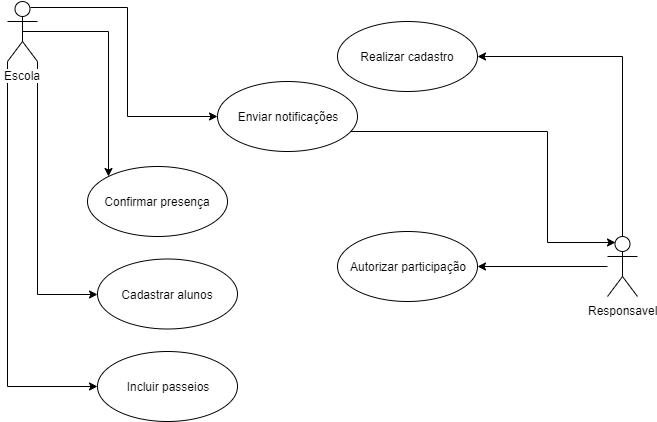

The diagram above was exported from draw.io. Its source (the exported page's mxGraphModel, read from the mxfile embedded in the PNG):
<mxGraphModel dx="790" dy="523" grid="1" gridSize="10" guides="1" tooltips="1" connect="1" arrows="1" fold="1" page="1" pageScale="1" pageWidth="827" pageHeight="1169" math="0" shadow="0">
  <root>
    <mxCell id="0" />
    <mxCell id="1" parent="0" />
    <mxCell id="ZmSvAHocnC0o2bcbU-gR-10" style="edgeStyle=orthogonalEdgeStyle;rounded=0;orthogonalLoop=1;jettySize=auto;html=1;entryX=0;entryY=0.5;entryDx=0;entryDy=0;exitX=0.75;exitY=0.1;exitDx=0;exitDy=0;exitPerimeter=0;" edge="1" parent="1" source="ZmSvAHocnC0o2bcbU-gR-1" target="ZmSvAHocnC0o2bcbU-gR-6">
      <mxGeometry relative="1" as="geometry">
        <mxPoint x="230" y="60" as="targetPoint" />
        <Array as="points">
          <mxPoint x="160" y="36" />
          <mxPoint x="160" y="145" />
        </Array>
      </mxGeometry>
    </mxCell>
    <mxCell id="ZmSvAHocnC0o2bcbU-gR-25" style="edgeStyle=orthogonalEdgeStyle;rounded=0;orthogonalLoop=1;jettySize=auto;html=1;exitX=1;exitY=1;exitDx=0;exitDy=0;exitPerimeter=0;entryX=0;entryY=0.5;entryDx=0;entryDy=0;" edge="1" parent="1" source="ZmSvAHocnC0o2bcbU-gR-1" target="ZmSvAHocnC0o2bcbU-gR-20">
      <mxGeometry relative="1" as="geometry" />
    </mxCell>
    <mxCell id="ZmSvAHocnC0o2bcbU-gR-26" style="edgeStyle=orthogonalEdgeStyle;rounded=0;orthogonalLoop=1;jettySize=auto;html=1;exitX=0;exitY=1;exitDx=0;exitDy=0;exitPerimeter=0;entryX=0;entryY=0.5;entryDx=0;entryDy=0;" edge="1" parent="1" source="ZmSvAHocnC0o2bcbU-gR-1" target="ZmSvAHocnC0o2bcbU-gR-21">
      <mxGeometry relative="1" as="geometry" />
    </mxCell>
    <mxCell id="ZmSvAHocnC0o2bcbU-gR-47" style="edgeStyle=orthogonalEdgeStyle;rounded=0;orthogonalLoop=1;jettySize=auto;html=1;exitX=0.5;exitY=0.5;exitDx=0;exitDy=0;exitPerimeter=0;entryX=0;entryY=0;entryDx=0;entryDy=0;" edge="1" parent="1" source="ZmSvAHocnC0o2bcbU-gR-1" target="ZmSvAHocnC0o2bcbU-gR-45">
      <mxGeometry relative="1" as="geometry">
        <Array as="points">
          <mxPoint x="141" y="60" />
        </Array>
      </mxGeometry>
    </mxCell>
    <mxCell id="ZmSvAHocnC0o2bcbU-gR-1" value="Escola&lt;br&gt;" style="shape=umlActor;verticalLabelPosition=bottom;labelBackgroundColor=#ffffff;verticalAlign=top;html=1;" vertex="1" parent="1">
      <mxGeometry x="40" y="30" width="30" height="60" as="geometry" />
    </mxCell>
    <mxCell id="ZmSvAHocnC0o2bcbU-gR-15" style="edgeStyle=orthogonalEdgeStyle;rounded=0;orthogonalLoop=1;jettySize=auto;html=1;" edge="1" parent="1" source="ZmSvAHocnC0o2bcbU-gR-4" target="ZmSvAHocnC0o2bcbU-gR-13">
      <mxGeometry relative="1" as="geometry" />
    </mxCell>
    <mxCell id="ZmSvAHocnC0o2bcbU-gR-38" style="edgeStyle=orthogonalEdgeStyle;rounded=0;orthogonalLoop=1;jettySize=auto;html=1;exitX=0.25;exitY=0.1;exitDx=0;exitDy=0;exitPerimeter=0;entryX=1;entryY=0.5;entryDx=0;entryDy=0;" edge="1" parent="1" source="ZmSvAHocnC0o2bcbU-gR-4" target="ZmSvAHocnC0o2bcbU-gR-36">
      <mxGeometry relative="1" as="geometry">
        <Array as="points">
          <mxPoint x="655" y="271" />
          <mxPoint x="655" y="85" />
        </Array>
      </mxGeometry>
    </mxCell>
    <mxCell id="ZmSvAHocnC0o2bcbU-gR-4" value="Responsavel" style="shape=umlActor;verticalLabelPosition=bottom;labelBackgroundColor=#ffffff;verticalAlign=top;html=1;" vertex="1" parent="1">
      <mxGeometry x="640" y="265" width="30" height="60" as="geometry" />
    </mxCell>
    <mxCell id="ZmSvAHocnC0o2bcbU-gR-44" style="edgeStyle=orthogonalEdgeStyle;rounded=0;orthogonalLoop=1;jettySize=auto;html=1;exitX=1;exitY=1;exitDx=0;exitDy=0;entryX=0.25;entryY=0.1;entryDx=0;entryDy=0;entryPerimeter=0;" edge="1" parent="1" source="ZmSvAHocnC0o2bcbU-gR-6" target="ZmSvAHocnC0o2bcbU-gR-4">
      <mxGeometry relative="1" as="geometry">
        <Array as="points">
          <mxPoint x="580" y="160" />
          <mxPoint x="580" y="271" />
        </Array>
      </mxGeometry>
    </mxCell>
    <mxCell id="ZmSvAHocnC0o2bcbU-gR-6" value="Enviar notificações" style="ellipse;whiteSpace=wrap;html=1;" vertex="1" parent="1">
      <mxGeometry x="250" y="110" width="140" height="70" as="geometry" />
    </mxCell>
    <mxCell id="ZmSvAHocnC0o2bcbU-gR-13" value="Autorizar participação" style="ellipse;whiteSpace=wrap;html=1;" vertex="1" parent="1">
      <mxGeometry x="370" y="260" width="140" height="70" as="geometry" />
    </mxCell>
    <mxCell id="ZmSvAHocnC0o2bcbU-gR-20" value="Cadastrar alunos" style="ellipse;whiteSpace=wrap;html=1;" vertex="1" parent="1">
      <mxGeometry x="130" y="287.5" width="140" height="70" as="geometry" />
    </mxCell>
    <mxCell id="ZmSvAHocnC0o2bcbU-gR-21" value="Incluir passeios" style="ellipse;whiteSpace=wrap;html=1;" vertex="1" parent="1">
      <mxGeometry x="130" y="380" width="140" height="70" as="geometry" />
    </mxCell>
    <mxCell id="ZmSvAHocnC0o2bcbU-gR-36" value="Realizar cadastro" style="ellipse;whiteSpace=wrap;html=1;" vertex="1" parent="1">
      <mxGeometry x="370" y="50" width="140" height="70" as="geometry" />
    </mxCell>
    <mxCell id="ZmSvAHocnC0o2bcbU-gR-45" value="Confirmar presença" style="ellipse;whiteSpace=wrap;html=1;" vertex="1" parent="1">
      <mxGeometry x="120" y="195" width="140" height="70" as="geometry" />
    </mxCell>
  </root>
</mxGraphModel>